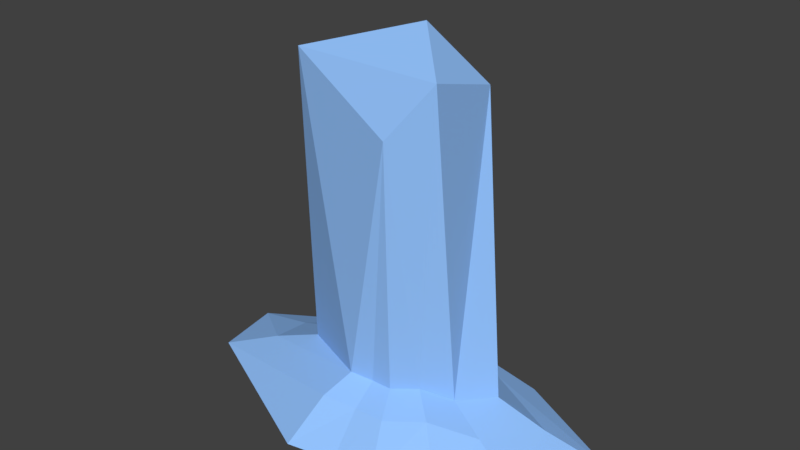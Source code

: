 # Source: ice_pillars.blend  (saved by Blender 2.90.8; exported with 4.5.12 LTS)
import bpy
from mathutils import Matrix  # noqa: F401  (used for matrix-valued properties, if any)

bpy.ops.wm.read_factory_settings(use_empty=True)
scene = bpy.context.scene
scene.name = 'Scene'

# ---- collections
col_collection_1 = bpy.data.collections.new('Collection 1'); scene.collection.children.link(col_collection_1)

# ---- materials (node trees are filled in below, after node groups)
mat_ice_pillar = bpy.data.materials.new('Ice Pillar')
mat_ice_pillar.alpha_threshold = 0.0
mat_ice_pillar.use_transparent_shadow = False
mat_ice_pillar.diffuse_color = (0.3022, 0.5558, 1.0, 1.0)
mat_ice_pillar.roughness = 0.5
mat_ice_pillar.specular_intensity = 0.0

# ---- material node trees

# ---- world
world_world = bpy.data.worlds.new('World'); scene.world = world_world
world_world.color = (0.05088, 0.05088, 0.05088)
world_world.use_sun_shadow = False
world_world.sun_shadow_jitter_overblur = 0.0
world_world.cycles.sampling_method = 'MANUAL'

# ---- meshes
me_gd_mesh = bpy.data.meshes.new('GD_mesh')
me_gd_mesh.from_pydata([(0.8143, -0.7406, 3.824), (-2.376, -0.7404, 3.821), (-2.729, 0.3979, -2.847), (1.509, 0.498, -2.844), (-0.0138, -0.9935, -2.521), (0.4913, -0.7141, -2.451), (-1.241, 1.323, 3.047), (0.7297, 0.9188, 3.332), (-1.081, 1.357, -2.631), (-0.452, -0.9974, -2.524), (-0.932, -1.094, -2.477), (-1.654, 1.672, 2.545), (-2.337, 0.9973, 3.335), (0.01202, -1.178, 2.716), (-0.3533, 0.4476, 4.405), (-1.656, 1.069, -2.824), (0.3382, 1.083, -2.823), (1.017, -0.2871, -2.718), (-2.62, -0.2866, -2.697), (-3.793, 0.5096, -3.263), (2.529, 0.659, -3.258), (0.2576, -1.566, -2.831), (1.011, -1.149, -2.739), (-1.335, 1.94, -2.94), (-0.396, -1.572, -2.847), (-1.112, -1.715, -2.786), (-2.192, 1.511, -3.228), (0.7827, 1.532, -3.227), (1.795, -0.5121, -3.129), (-3.63, -0.5114, -3.039), (-5.141, 0.6266, -3.595), (3.824, 0.8385, -3.595), (0.6031, -2.316, -3.595), (1.672, -1.725, -3.595), (-1.655, 2.691, -3.595), (-0.3237, -2.325, -3.595), (-1.339, -2.528, -3.595), (-2.87, 2.046, -3.595), (1.348, 2.076, -3.595), (2.783, -0.8222, -3.595), (-4.91, -0.8212, -3.595)], [], [(4, 13, 9), (9, 13, 10), (10, 13, 1), (1, 13, 0), (0, 13, 5), (5, 13, 4), (11, 14, 6), (6, 14, 7), (7, 14, 0), (0, 14, 1), (1, 14, 12), (12, 14, 11), (8, 15, 11), (11, 15, 12), (12, 15, 2), (6, 16, 8), (3, 16, 7), (7, 16, 6), (6, 8, 11), (5, 17, 0), (0, 17, 7), (7, 17, 3), (2, 18, 12), (12, 18, 1), (1, 18, 10), (8, 16, 27, 23), (28, 22, 33, 39), (4, 9, 24, 21), (3, 17, 28, 20), (15, 8, 23, 26), (17, 5, 22, 28), (9, 10, 25, 24), (16, 3, 20, 27), (10, 18, 29, 25), (18, 2, 19, 29), (5, 4, 21, 22), (2, 15, 26, 19), (33, 32, 35, 36, 40, 30, 37, 34, 38, 31, 39), (20, 28, 39, 31), (22, 21, 32, 33), (24, 25, 36, 35), (25, 29, 40, 36), (26, 23, 34, 37), (27, 20, 31, 38), (23, 27, 38, 34), (21, 24, 35, 32), (29, 19, 30, 40), (19, 26, 37, 30)])
me_gd_mesh.materials.append(mat_ice_pillar)
me_gd_mesh.use_remesh_preserve_volume = False
me_gd_mesh.use_remesh_preserve_attributes = False
me_gd_mesh.use_mirror_vertex_groups = False
me_gd_mesh.update()

# ---- objects
ob_ice_pillar = bpy.data.objects.new('Ice Pillar', me_gd_mesh)

# ---- transforms, parenting, visibility, modifiers, constraints
ob_ice_pillar.location = (0.0, 0.0, 3.119)
ob_ice_pillar.lineart.crease_threshold = 0.0

# ---- collection membership
col_collection_1.objects.link(ob_ice_pillar)

# ---- scene / render settings (as saved in the file)
scene.frame_start = 1; scene.frame_end = 250; scene.frame_set(20)
scene.render.engine = 'BLENDER_EEVEE_NEXT'
scene.render.resolution_percentage = 50
scene.render.dither_intensity = 0.0
scene.cycles.use_denoising = False
scene.cycles.samples = 128
scene.cycles.sampling_pattern = 'TABULATED_SOBOL'
scene.cycles.use_adaptive_sampling = False
scene.cycles.use_light_tree = False
scene.cycles.blur_glossy = 0.0
scene.cycles.sample_clamp_indirect = 0.0
scene.view_settings.view_transform = 'Standard'
bpy.context.view_layer.update()

# ---- added for rendering (the .blend has no active camera and no usable light): camera, sun
cam_auto = bpy.data.cameras.new('AutoCamera')
cam_auto.lens = 50.0
cam_auto.sensor_width = 36.0
cam_auto.clip_end = 1000.0
ob_auto_camera = bpy.data.objects.new('AutoCamera', cam_auto)
scene.collection.objects.link(ob_auto_camera)
ob_auto_camera.location = (11.4622, -14.463, 13.2196)
ob_auto_camera.rotation_euler = (1.09748, -7.21219e-08, 0.694738)
scene.camera = ob_auto_camera
light_auto_sun = bpy.data.lights.new('AutoSun', 'SUN')
light_auto_sun.energy = 3.0
light_auto_sun.angle = 0.0523599
ob_auto_sun = bpy.data.objects.new('AutoSun', light_auto_sun)
scene.collection.objects.link(ob_auto_sun)
ob_auto_sun.rotation_euler = (0.872665, 0.174533, 0.523599)
bpy.context.view_layer.update()
